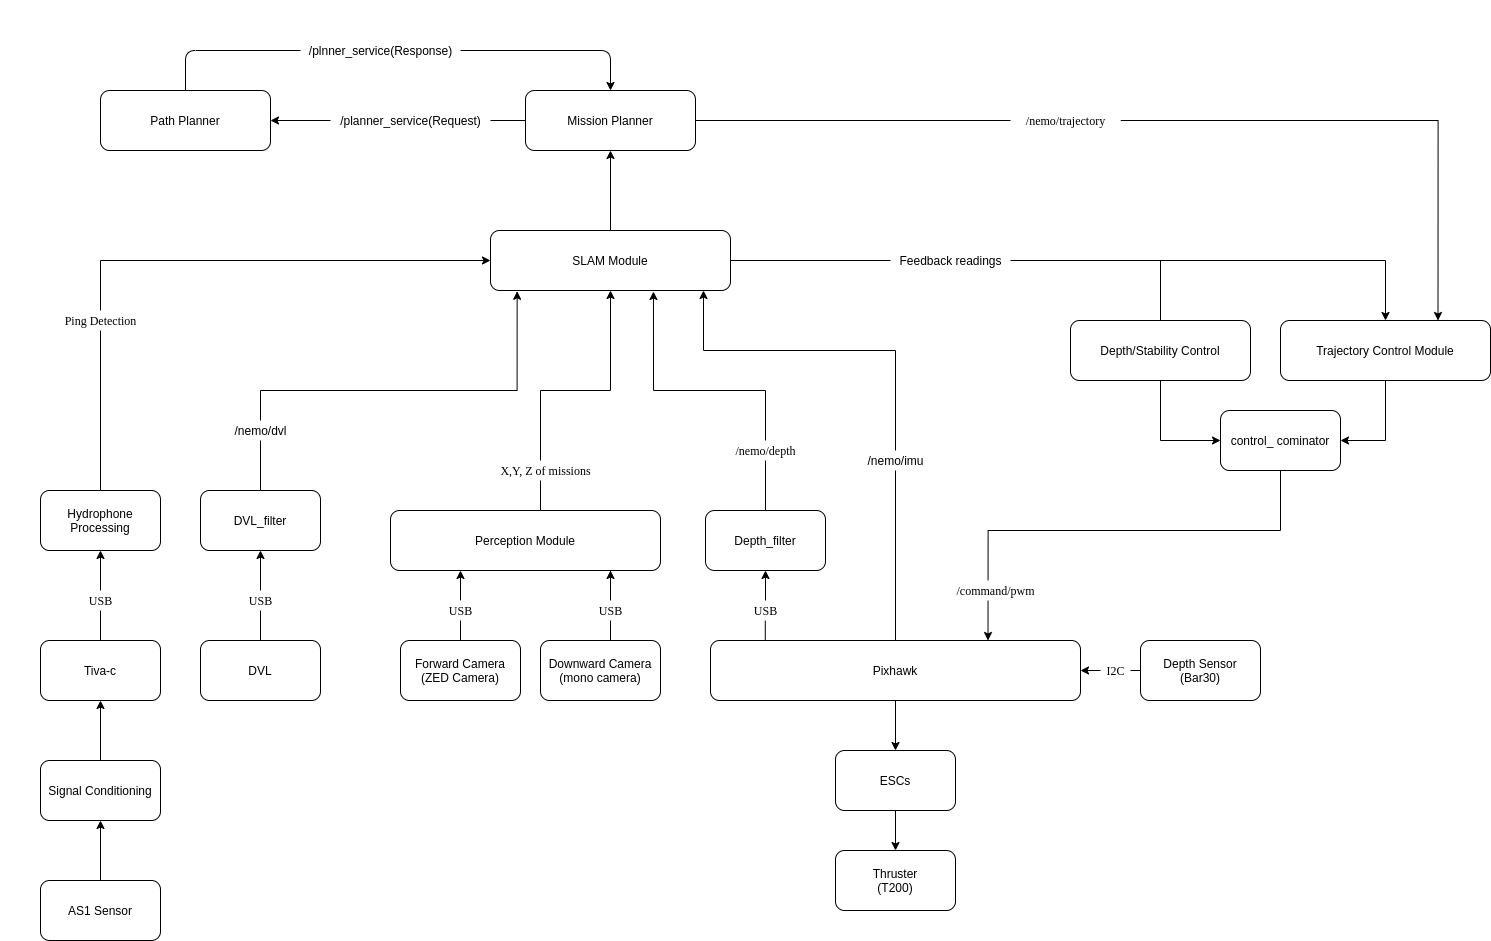

The diagram above was exported from draw.io. Its source (the exported page's mxGraphModel, read from the mxfile embedded in the PNG):
<mxGraphModel dx="2456" dy="872" grid="1" gridSize="10" guides="1" tooltips="1" connect="1" arrows="1" fold="1" page="1" pageScale="1" pageWidth="850" pageHeight="1100" math="0" shadow="0">
  <root>
    <mxCell id="0" />
    <mxCell id="1" parent="0" />
    <mxCell id="p_Y47Qx7c7C8gRMwRN64-1" style="edgeStyle=orthogonalEdgeStyle;rounded=0;orthogonalLoop=1;jettySize=auto;html=1;exitX=0.5;exitY=1;exitDx=0;exitDy=0;" parent="1" source="iq2N7CZBtI7zJMEduM0m-5" target="iq2N7CZBtI7zJMEduM0m-17" edge="1">
      <mxGeometry relative="1" as="geometry" />
    </mxCell>
    <mxCell id="MXrb076qFie200eZZ0XZ-8" style="edgeStyle=orthogonalEdgeStyle;rounded=0;orthogonalLoop=1;jettySize=auto;html=1;exitX=0.5;exitY=0;exitDx=0;exitDy=0;endArrow=classic;endFill=1;" edge="1" parent="1" source="iq2N7CZBtI7zJMEduM0m-5" target="_dR_c_-TnJ0RTJP4rwWT-3">
      <mxGeometry relative="1" as="geometry">
        <Array as="points">
          <mxPoint x="505" y="440" />
          <mxPoint x="313" y="440" />
        </Array>
      </mxGeometry>
    </mxCell>
    <mxCell id="iq2N7CZBtI7zJMEduM0m-5" value="Pixhawk" style="rounded=1;whiteSpace=wrap;html=1;" parent="1" vertex="1">
      <mxGeometry x="320" y="730" width="370" height="60" as="geometry" />
    </mxCell>
    <mxCell id="iq2N7CZBtI7zJMEduM0m-10" value="" style="edgeStyle=orthogonalEdgeStyle;rounded=0;orthogonalLoop=1;jettySize=auto;html=1;" parent="1" source="iq2N7CZBtI7zJMEduM0m-8" target="iq2N7CZBtI7zJMEduM0m-9" edge="1">
      <mxGeometry relative="1" as="geometry">
        <Array as="points">
          <mxPoint x="70" y="690" />
          <mxPoint x="70" y="690" />
        </Array>
      </mxGeometry>
    </mxCell>
    <mxCell id="iq2N7CZBtI7zJMEduM0m-8" value="Forward Camera&lt;br&gt;(ZED Camera)" style="rounded=1;whiteSpace=wrap;html=1;" parent="1" vertex="1">
      <mxGeometry x="10" y="730" width="120" height="60" as="geometry" />
    </mxCell>
    <mxCell id="lnQsIHMDLeuolBTNJR6i-3" style="edgeStyle=orthogonalEdgeStyle;rounded=0;orthogonalLoop=1;jettySize=auto;html=1;entryX=0.5;entryY=1;entryDx=0;entryDy=0;" parent="1" source="iq2N7CZBtI7zJMEduM0m-9" target="_dR_c_-TnJ0RTJP4rwWT-3" edge="1">
      <mxGeometry relative="1" as="geometry">
        <mxPoint x="210" y="520" as="targetPoint" />
        <Array as="points">
          <mxPoint x="150" y="480" />
          <mxPoint x="220" y="480" />
        </Array>
      </mxGeometry>
    </mxCell>
    <mxCell id="iq2N7CZBtI7zJMEduM0m-9" value="Perception Module" style="rounded=1;whiteSpace=wrap;html=1;" parent="1" vertex="1">
      <mxGeometry y="600" width="270" height="60" as="geometry" />
    </mxCell>
    <mxCell id="lnQsIHMDLeuolBTNJR6i-7" value="" style="edgeStyle=orthogonalEdgeStyle;rounded=0;orthogonalLoop=1;jettySize=auto;html=1;entryX=1;entryY=0.5;entryDx=0;entryDy=0;" parent="1" source="iq2N7CZBtI7zJMEduM0m-11" edge="1">
      <mxGeometry relative="1" as="geometry">
        <mxPoint x="690" y="760" as="targetPoint" />
      </mxGeometry>
    </mxCell>
    <mxCell id="iq2N7CZBtI7zJMEduM0m-11" value="Depth Sensor&lt;br&gt;(Bar30)" style="rounded=1;whiteSpace=wrap;html=1;" parent="1" vertex="1">
      <mxGeometry x="750" y="730" width="120" height="60" as="geometry" />
    </mxCell>
    <mxCell id="iq2N7CZBtI7zJMEduM0m-16" value="" style="edgeStyle=orthogonalEdgeStyle;rounded=0;orthogonalLoop=1;jettySize=auto;html=1;" parent="1" source="iq2N7CZBtI7zJMEduM0m-14" target="iq2N7CZBtI7zJMEduM0m-15" edge="1">
      <mxGeometry relative="1" as="geometry" />
    </mxCell>
    <mxCell id="iq2N7CZBtI7zJMEduM0m-14" value="Tiva-c" style="rounded=1;whiteSpace=wrap;html=1;" parent="1" vertex="1">
      <mxGeometry x="-350" y="730" width="120" height="60" as="geometry" />
    </mxCell>
    <mxCell id="_dR_c_-TnJ0RTJP4rwWT-18" style="edgeStyle=orthogonalEdgeStyle;rounded=0;orthogonalLoop=1;jettySize=auto;html=1;exitX=0.5;exitY=0;exitDx=0;exitDy=0;entryX=0;entryY=0.5;entryDx=0;entryDy=0;" parent="1" source="iq2N7CZBtI7zJMEduM0m-15" target="_dR_c_-TnJ0RTJP4rwWT-3" edge="1">
      <mxGeometry relative="1" as="geometry" />
    </mxCell>
    <mxCell id="iq2N7CZBtI7zJMEduM0m-15" value="Hydrophone&lt;br&gt;Processing" style="rounded=1;whiteSpace=wrap;html=1;" parent="1" vertex="1">
      <mxGeometry x="-350" y="580" width="120" height="60" as="geometry" />
    </mxCell>
    <mxCell id="iq2N7CZBtI7zJMEduM0m-19" value="" style="edgeStyle=orthogonalEdgeStyle;rounded=0;orthogonalLoop=1;jettySize=auto;html=1;" parent="1" source="iq2N7CZBtI7zJMEduM0m-17" target="iq2N7CZBtI7zJMEduM0m-18" edge="1">
      <mxGeometry relative="1" as="geometry" />
    </mxCell>
    <mxCell id="iq2N7CZBtI7zJMEduM0m-17" value="ESCs" style="rounded=1;whiteSpace=wrap;html=1;" parent="1" vertex="1">
      <mxGeometry x="445" y="840" width="120" height="60" as="geometry" />
    </mxCell>
    <mxCell id="iq2N7CZBtI7zJMEduM0m-18" value="Thruster&lt;br&gt;(T200)" style="rounded=1;whiteSpace=wrap;html=1;" parent="1" vertex="1">
      <mxGeometry x="445" y="940" width="120" height="60" as="geometry" />
    </mxCell>
    <mxCell id="iq2N7CZBtI7zJMEduM0m-20" value="Downward Camera&lt;br&gt;(mono camera)" style="rounded=1;whiteSpace=wrap;html=1;" parent="1" vertex="1">
      <mxGeometry x="150" y="730" width="120" height="60" as="geometry" />
    </mxCell>
    <mxCell id="iq2N7CZBtI7zJMEduM0m-22" value="" style="edgeStyle=orthogonalEdgeStyle;rounded=0;orthogonalLoop=1;jettySize=auto;html=1;" parent="1" source="iq2N7CZBtI7zJMEduM0m-20" target="iq2N7CZBtI7zJMEduM0m-9" edge="1">
      <mxGeometry relative="1" as="geometry">
        <Array as="points">
          <mxPoint x="220" y="660" />
          <mxPoint x="220" y="660" />
        </Array>
      </mxGeometry>
    </mxCell>
    <mxCell id="p_Y47Qx7c7C8gRMwRN64-39" style="edgeStyle=orthogonalEdgeStyle;rounded=0;orthogonalLoop=1;jettySize=auto;html=1;exitX=0.5;exitY=1;exitDx=0;exitDy=0;entryX=0.148;entryY=0.003;entryDx=0;entryDy=0;entryPerimeter=0;startArrow=classic;startFill=1;endArrow=none;endFill=0;fontColor=#000000;" parent="1" source="iq2N7CZBtI7zJMEduM0m-25" target="iq2N7CZBtI7zJMEduM0m-5" edge="1">
      <mxGeometry relative="1" as="geometry" />
    </mxCell>
    <mxCell id="MXrb076qFie200eZZ0XZ-6" style="edgeStyle=orthogonalEdgeStyle;rounded=0;orthogonalLoop=1;jettySize=auto;html=1;exitX=0.5;exitY=0;exitDx=0;exitDy=0;entryX=0.679;entryY=1.017;entryDx=0;entryDy=0;entryPerimeter=0;endArrow=classic;endFill=1;" edge="1" parent="1" source="iq2N7CZBtI7zJMEduM0m-25" target="_dR_c_-TnJ0RTJP4rwWT-3">
      <mxGeometry relative="1" as="geometry">
        <Array as="points">
          <mxPoint x="375" y="480" />
          <mxPoint x="263" y="480" />
        </Array>
      </mxGeometry>
    </mxCell>
    <mxCell id="iq2N7CZBtI7zJMEduM0m-25" value="Depth_filter" style="rounded=1;whiteSpace=wrap;html=1;" parent="1" vertex="1">
      <mxGeometry x="315" y="600" width="120" height="60" as="geometry" />
    </mxCell>
    <mxCell id="_dR_c_-TnJ0RTJP4rwWT-20" value="" style="edgeStyle=orthogonalEdgeStyle;rounded=0;orthogonalLoop=1;jettySize=auto;html=1;" parent="1" source="_dR_c_-TnJ0RTJP4rwWT-1" target="_dR_c_-TnJ0RTJP4rwWT-19" edge="1">
      <mxGeometry relative="1" as="geometry" />
    </mxCell>
    <mxCell id="_dR_c_-TnJ0RTJP4rwWT-1" value="DVL" style="rounded=1;whiteSpace=wrap;html=1;" parent="1" vertex="1">
      <mxGeometry x="-190" y="730" width="120" height="60" as="geometry" />
    </mxCell>
    <mxCell id="lnQsIHMDLeuolBTNJR6i-15" style="edgeStyle=orthogonalEdgeStyle;rounded=0;orthogonalLoop=1;jettySize=auto;html=1;exitX=0.5;exitY=0;exitDx=0;exitDy=0;entryX=0.5;entryY=1;entryDx=0;entryDy=0;" parent="1" source="_dR_c_-TnJ0RTJP4rwWT-3" edge="1">
      <mxGeometry relative="1" as="geometry">
        <mxPoint x="220" y="240" as="targetPoint" />
      </mxGeometry>
    </mxCell>
    <mxCell id="MqjYNlho4u2tYycpa6zn-8" style="edgeStyle=orthogonalEdgeStyle;rounded=0;orthogonalLoop=1;jettySize=auto;html=1;exitX=0.5;exitY=0;exitDx=0;exitDy=0;entryX=0.5;entryY=0;entryDx=0;entryDy=0;" parent="1" source="p_Y47Qx7c7C8gRMwRN64-4" target="p_Y47Qx7c7C8gRMwRN64-2" edge="1">
      <mxGeometry relative="1" as="geometry">
        <mxPoint x="720" y="350" as="targetPoint" />
        <Array as="points">
          <mxPoint x="770" y="350" />
          <mxPoint x="995" y="350" />
        </Array>
      </mxGeometry>
    </mxCell>
    <mxCell id="_dR_c_-TnJ0RTJP4rwWT-3" value="SLAM Module" style="rounded=1;whiteSpace=wrap;html=1;" parent="1" vertex="1">
      <mxGeometry x="100" y="320" width="240" height="60" as="geometry" />
    </mxCell>
    <mxCell id="_dR_c_-TnJ0RTJP4rwWT-13" value="" style="edgeStyle=orthogonalEdgeStyle;rounded=0;orthogonalLoop=1;jettySize=auto;html=1;" parent="1" source="_dR_c_-TnJ0RTJP4rwWT-11" target="_dR_c_-TnJ0RTJP4rwWT-12" edge="1">
      <mxGeometry relative="1" as="geometry" />
    </mxCell>
    <mxCell id="_dR_c_-TnJ0RTJP4rwWT-11" value="AS1 Sensor" style="rounded=1;whiteSpace=wrap;html=1;" parent="1" vertex="1">
      <mxGeometry x="-350" y="970" width="120" height="60" as="geometry" />
    </mxCell>
    <mxCell id="_dR_c_-TnJ0RTJP4rwWT-14" value="" style="edgeStyle=orthogonalEdgeStyle;rounded=0;orthogonalLoop=1;jettySize=auto;html=1;" parent="1" source="_dR_c_-TnJ0RTJP4rwWT-12" target="iq2N7CZBtI7zJMEduM0m-14" edge="1">
      <mxGeometry relative="1" as="geometry" />
    </mxCell>
    <mxCell id="_dR_c_-TnJ0RTJP4rwWT-12" value="Signal Conditioning" style="rounded=1;whiteSpace=wrap;html=1;" parent="1" vertex="1">
      <mxGeometry x="-350" y="850" width="120" height="60" as="geometry" />
    </mxCell>
    <mxCell id="_dR_c_-TnJ0RTJP4rwWT-21" style="edgeStyle=orthogonalEdgeStyle;rounded=0;orthogonalLoop=1;jettySize=auto;html=1;exitX=0.5;exitY=0;exitDx=0;exitDy=0;entryX=0.111;entryY=1.013;entryDx=0;entryDy=0;entryPerimeter=0;" parent="1" source="_dR_c_-TnJ0RTJP4rwWT-19" target="_dR_c_-TnJ0RTJP4rwWT-3" edge="1">
      <mxGeometry relative="1" as="geometry">
        <mxPoint x="126" y="420" as="targetPoint" />
        <Array as="points">
          <mxPoint x="-130" y="480" />
          <mxPoint x="127" y="480" />
        </Array>
      </mxGeometry>
    </mxCell>
    <mxCell id="_dR_c_-TnJ0RTJP4rwWT-19" value="DVL_filter" style="whiteSpace=wrap;html=1;rounded=1;" parent="1" vertex="1">
      <mxGeometry x="-190" y="580" width="120" height="60" as="geometry" />
    </mxCell>
    <mxCell id="lnQsIHMDLeuolBTNJR6i-19" value="&lt;font face=&quot;Georgia&quot;&gt;X,Y, Z of missions&lt;/font&gt;" style="text;html=1;resizable=0;autosize=1;align=center;verticalAlign=middle;points=[];strokeColor=none;rounded=0;fillColor=#ffffff;" parent="1" vertex="1">
      <mxGeometry x="100" y="550" width="110" height="20" as="geometry" />
    </mxCell>
    <mxCell id="MqjYNlho4u2tYycpa6zn-36" style="edgeStyle=orthogonalEdgeStyle;rounded=0;orthogonalLoop=1;jettySize=auto;html=1;exitX=1;exitY=0.5;exitDx=0;exitDy=0;entryX=0.75;entryY=0;entryDx=0;entryDy=0;endArrow=classic;endFill=1;" parent="1" source="lnQsIHMDLeuolBTNJR6i-14" target="p_Y47Qx7c7C8gRMwRN64-2" edge="1">
      <mxGeometry relative="1" as="geometry">
        <mxPoint x="825" y="320" as="targetPoint" />
      </mxGeometry>
    </mxCell>
    <mxCell id="MqjYNlho4u2tYycpa6zn-1" value="Path Planner" style="rounded=1;whiteSpace=wrap;html=1;" parent="1" vertex="1">
      <mxGeometry x="-290" y="180" width="170" height="60" as="geometry" />
    </mxCell>
    <mxCell id="MqjYNlho4u2tYycpa6zn-7" value="Ping Detection" style="text;html=1;align=center;verticalAlign=middle;resizable=0;points=[];autosize=1;fillColor=#ffffff;fontFamily=Georgia;" parent="1" vertex="1">
      <mxGeometry x="-335" y="400" width="90" height="20" as="geometry" />
    </mxCell>
    <mxCell id="MqjYNlho4u2tYycpa6zn-10" value="I2C" style="text;html=1;align=center;verticalAlign=middle;resizable=0;points=[];autosize=1;rounded=0;glass=0;fillColor=#ffffff;fontFamily=Georgia;" parent="1" vertex="1">
      <mxGeometry x="710" y="750" width="30" height="20" as="geometry" />
    </mxCell>
    <mxCell id="MqjYNlho4u2tYycpa6zn-16" value="USB" style="text;html=1;align=center;verticalAlign=middle;resizable=0;points=[];autosize=1;fillColor=#ffffff;fontFamily=Georgia;" parent="1" vertex="1">
      <mxGeometry x="200" y="690" width="40" height="20" as="geometry" />
    </mxCell>
    <mxCell id="MqjYNlho4u2tYycpa6zn-18" value="USB" style="text;html=1;align=center;verticalAlign=middle;resizable=0;points=[];autosize=1;fillColor=#ffffff;fontFamily=Georgia;" parent="1" vertex="1">
      <mxGeometry x="50" y="690" width="40" height="20" as="geometry" />
    </mxCell>
    <mxCell id="MqjYNlho4u2tYycpa6zn-20" value="USB" style="text;html=1;align=center;verticalAlign=middle;resizable=0;points=[];autosize=1;fillColor=#ffffff;fontFamily=Georgia;" parent="1" vertex="1">
      <mxGeometry x="-150" y="680" width="40" height="20" as="geometry" />
    </mxCell>
    <mxCell id="MqjYNlho4u2tYycpa6zn-22" value="USB" style="text;html=1;align=center;verticalAlign=middle;resizable=0;points=[];autosize=1;fillColor=#ffffff;fontFamily=Georgia;" parent="1" vertex="1">
      <mxGeometry x="-310" y="680" width="40" height="20" as="geometry" />
    </mxCell>
    <mxCell id="MqjYNlho4u2tYycpa6zn-15" value="USB" style="text;html=1;align=center;verticalAlign=middle;resizable=0;points=[];autosize=1;fillColor=#ffffff;fontFamily=Georgia;" parent="1" vertex="1">
      <mxGeometry x="355" y="690" width="40" height="20" as="geometry" />
    </mxCell>
    <mxCell id="lnQsIHMDLeuolBTNJR6i-14" value="/nemo/trajectory" style="text;html=1;resizable=0;autosize=1;align=center;verticalAlign=middle;points=[];strokeColor=none;rounded=0;fillColor=#ffffff;fontFamily=Georgia;" parent="1" vertex="1">
      <mxGeometry x="620" y="200" width="110" height="20" as="geometry" />
    </mxCell>
    <mxCell id="lnQsIHMDLeuolBTNJR6i-17" value="/nemo/depth" style="text;html=1;resizable=0;autosize=1;align=center;verticalAlign=middle;points=[];strokeColor=none;rounded=0;fillColor=#ffffff;fontFamily=Georgia;" parent="1" vertex="1">
      <mxGeometry x="330" y="530" width="90" height="20" as="geometry" />
    </mxCell>
    <mxCell id="p_Y47Qx7c7C8gRMwRN64-28" style="edgeStyle=orthogonalEdgeStyle;rounded=0;orthogonalLoop=1;jettySize=auto;html=1;exitX=0.5;exitY=1;exitDx=0;exitDy=0;entryX=1;entryY=0.5;entryDx=0;entryDy=0;endArrow=classic;endFill=1;fontColor=#000000;" parent="1" source="p_Y47Qx7c7C8gRMwRN64-2" target="p_Y47Qx7c7C8gRMwRN64-5" edge="1">
      <mxGeometry relative="1" as="geometry" />
    </mxCell>
    <mxCell id="p_Y47Qx7c7C8gRMwRN64-2" value="Trajectory Control Module" style="rounded=1;whiteSpace=wrap;html=1;" parent="1" vertex="1">
      <mxGeometry x="890" y="410" width="210" height="60" as="geometry" />
    </mxCell>
    <mxCell id="p_Y47Qx7c7C8gRMwRN64-29" style="edgeStyle=orthogonalEdgeStyle;rounded=0;orthogonalLoop=1;jettySize=auto;html=1;exitX=0.5;exitY=1;exitDx=0;exitDy=0;entryX=0;entryY=0.5;entryDx=0;entryDy=0;endArrow=classic;endFill=1;fontColor=#000000;" parent="1" source="p_Y47Qx7c7C8gRMwRN64-4" target="p_Y47Qx7c7C8gRMwRN64-5" edge="1">
      <mxGeometry relative="1" as="geometry" />
    </mxCell>
    <mxCell id="p_Y47Qx7c7C8gRMwRN64-4" value="&lt;span&gt;Depth/Stability Control&lt;/span&gt;" style="rounded=1;whiteSpace=wrap;html=1;" parent="1" vertex="1">
      <mxGeometry x="680" y="410" width="180" height="60" as="geometry" />
    </mxCell>
    <mxCell id="MXrb076qFie200eZZ0XZ-3" style="edgeStyle=orthogonalEdgeStyle;rounded=0;orthogonalLoop=1;jettySize=auto;html=1;exitX=0.5;exitY=1;exitDx=0;exitDy=0;entryX=0.75;entryY=0;entryDx=0;entryDy=0;endArrow=classic;endFill=1;" edge="1" parent="1" source="p_Y47Qx7c7C8gRMwRN64-5" target="iq2N7CZBtI7zJMEduM0m-5">
      <mxGeometry relative="1" as="geometry">
        <Array as="points">
          <mxPoint x="890" y="620" />
          <mxPoint x="598" y="620" />
        </Array>
      </mxGeometry>
    </mxCell>
    <mxCell id="p_Y47Qx7c7C8gRMwRN64-5" value="control_ cominator" style="rounded=1;whiteSpace=wrap;html=1;" parent="1" vertex="1">
      <mxGeometry x="830" y="500" width="120" height="60" as="geometry" />
    </mxCell>
    <mxCell id="p_Y47Qx7c7C8gRMwRN64-11" value="&lt;font face=&quot;Georgia&quot;&gt;/command/pwm&lt;/font&gt;" style="text;html=1;align=center;verticalAlign=middle;resizable=0;points=[];autosize=1;fontColor=#000000;fillColor=#ffffff;" parent="1" vertex="1">
      <mxGeometry x="550" y="670" width="110" height="20" as="geometry" />
    </mxCell>
    <mxCell id="p_Y47Qx7c7C8gRMwRN64-19" value="" style="edgeStyle=orthogonalEdgeStyle;rounded=0;orthogonalLoop=1;jettySize=auto;html=1;fontColor=#000000;" parent="1" source="p_Y47Qx7c7C8gRMwRN64-18" target="MqjYNlho4u2tYycpa6zn-1" edge="1">
      <mxGeometry relative="1" as="geometry" />
    </mxCell>
    <mxCell id="p_Y47Qx7c7C8gRMwRN64-22" style="edgeStyle=orthogonalEdgeStyle;rounded=0;orthogonalLoop=1;jettySize=auto;html=1;endArrow=none;endFill=0;fontColor=#000000;" parent="1" source="p_Y47Qx7c7C8gRMwRN64-18" target="lnQsIHMDLeuolBTNJR6i-14" edge="1">
      <mxGeometry relative="1" as="geometry" />
    </mxCell>
    <mxCell id="p_Y47Qx7c7C8gRMwRN64-18" value="Mission Planner" style="rounded=1;whiteSpace=wrap;html=1;" parent="1" vertex="1">
      <mxGeometry x="135" y="180" width="170" height="60" as="geometry" />
    </mxCell>
    <mxCell id="p_Y47Qx7c7C8gRMwRN64-21" value="" style="endArrow=classic;html=1;fontColor=#000000;exitX=0.5;exitY=0;exitDx=0;exitDy=0;entryX=0.5;entryY=0;entryDx=0;entryDy=0;endFill=1;" parent="1" source="MqjYNlho4u2tYycpa6zn-1" target="p_Y47Qx7c7C8gRMwRN64-18" edge="1">
      <mxGeometry width="50" height="50" relative="1" as="geometry">
        <mxPoint x="60" y="130" as="sourcePoint" />
        <mxPoint x="-15" y="120" as="targetPoint" />
        <Array as="points">
          <mxPoint x="-205" y="140" />
          <mxPoint y="140" />
          <mxPoint x="220" y="140" />
        </Array>
      </mxGeometry>
    </mxCell>
    <mxCell id="p_Y47Qx7c7C8gRMwRN64-37" value="/nemo/imu" style="text;html=1;align=center;verticalAlign=middle;resizable=0;points=[];autosize=1;fontColor=#000000;fillColor=#ffffff;" parent="1" vertex="1">
      <mxGeometry x="470" y="540" width="70" height="20" as="geometry" />
    </mxCell>
    <mxCell id="p_Y47Qx7c7C8gRMwRN64-41" value="/planner_service(Request)" style="text;html=1;align=center;verticalAlign=middle;resizable=0;points=[];autosize=1;fontColor=#000000;fillColor=#ffffff;" parent="1" vertex="1">
      <mxGeometry x="-60" y="200" width="160" height="20" as="geometry" />
    </mxCell>
    <mxCell id="p_Y47Qx7c7C8gRMwRN64-42" value="/plnner_service(Response)" style="text;html=1;align=center;verticalAlign=middle;resizable=0;points=[];autosize=1;fontColor=#000000;fillColor=#ffffff;" parent="1" vertex="1">
      <mxGeometry x="-90" y="130" width="160" height="20" as="geometry" />
    </mxCell>
    <mxCell id="p_Y47Qx7c7C8gRMwRN64-44" value="/nemo/dvl" style="text;html=1;align=center;verticalAlign=middle;resizable=0;points=[];autosize=1;fontColor=#000000;fillColor=#ffffff;" parent="1" vertex="1">
      <mxGeometry x="-165" y="510" width="70" height="20" as="geometry" />
    </mxCell>
    <mxCell id="MXrb076qFie200eZZ0XZ-1" value="" style="endArrow=none;html=1;exitX=1;exitY=0.5;exitDx=0;exitDy=0;" edge="1" parent="1" source="_dR_c_-TnJ0RTJP4rwWT-3">
      <mxGeometry width="50" height="50" relative="1" as="geometry">
        <mxPoint x="680" y="420" as="sourcePoint" />
        <mxPoint x="780" y="350" as="targetPoint" />
      </mxGeometry>
    </mxCell>
    <mxCell id="MXrb076qFie200eZZ0XZ-2" value="Feedback readings" style="text;html=1;align=center;verticalAlign=middle;resizable=0;points=[];autosize=1;fillColor=#ffffff;" vertex="1" parent="1">
      <mxGeometry x="500" y="340" width="120" height="20" as="geometry" />
    </mxCell>
  </root>
</mxGraphModel>